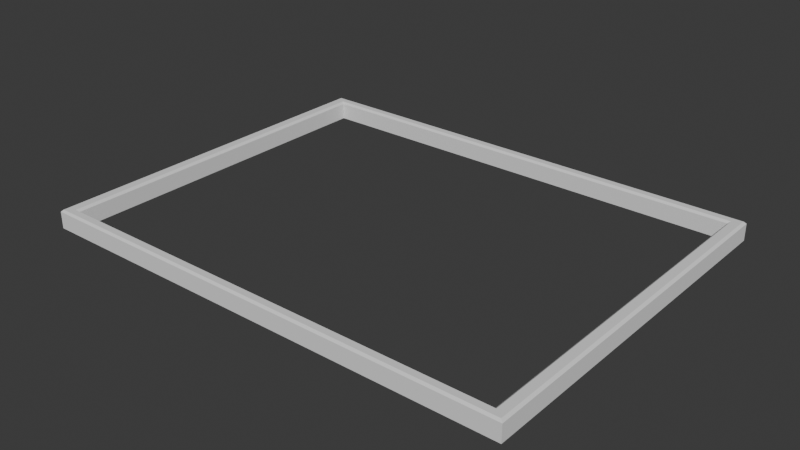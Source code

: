 # Source: table.blend  (saved by Blender 4.4.32; exported with 4.5.12 LTS)
import bpy
from mathutils import Matrix  # noqa: F401  (used for matrix-valued properties, if any)

bpy.ops.wm.read_factory_settings(use_empty=True)
scene = bpy.context.scene
scene.name = 'Scene'

# ---- collections
col_collection = bpy.data.collections.new('Collection'); scene.collection.children.link(col_collection)

# ---- world
world_world = bpy.data.worlds.new('World'); scene.world = world_world
world_world.use_nodes = True; world_world.node_tree.nodes.clear()
_N = world_world.node_tree.nodes; _L = world_world.node_tree.links
n0 = _N.new('ShaderNodeOutputWorld'); n0.name = 'World Output'; n0.location = (300, 300)
n1 = _N.new('ShaderNodeBackground'); n1.name = 'Background'; n1.location = (10, 300)
n1.inputs[0].default_value = (0.05088, 0.05088, 0.05088, 1.0)
_L.new(n1.outputs[0], n0.inputs[0])
n0.is_active_output = True
world_world.color = (0.05088, 0.05088, 0.05088)
world_world.sun_shadow_jitter_overblur = 0.0

# ---- meshes
me_plane = bpy.data.meshes.new('Plane')
me_plane.from_pydata([(-25.0, 25.0, 9.0), (475.0, 25.0, 9.0), (-25.0, -625.0, 9.0), (475.0, -625.0, 9.0), (-39.55, 43.91, 9.0), (489.5, 43.91, 9.0), (-39.55, -643.9, 9.0), (489.5, -643.9, 9.0), (-25.0, -625.0, 32.72), (-27.57, -628.3, 35.72), (477.6, -628.3, 35.72), (475.0, -625.0, 32.72), (475.0, 25.0, 32.72), (477.6, 28.33, 35.72), (-27.57, 28.33, 35.72), (-25.0, 25.0, 32.72), (-36.98, -640.6, 35.72), (-39.55, -643.9, 32.72), (487.0, 40.58, 35.72), (489.5, 43.91, 32.72), (-39.55, 43.91, 32.72), (-36.98, 40.58, 35.72), (489.5, -643.9, 32.72), (487.0, -640.6, 35.72)], [], [(10, 23, 18, 13), (3, 11, 12, 1), (4, 20, 19, 5), (14, 13, 18, 21), (6, 17, 20, 4), (2, 3, 7, 6), (7, 22, 17, 6), (2, 8, 11, 3), (4, 0, 2, 6), (5, 19, 22, 7), (0, 4, 5, 1), (21, 16, 9, 14), (1, 12, 15, 0), (3, 1, 5, 7), (11, 8, 9, 10), (15, 12, 13, 14), (10, 13, 12, 11), (14, 9, 8, 15), (0, 15, 8, 2), (23, 16, 17, 22), (21, 18, 19, 20), (22, 19, 18, 23), (20, 17, 16, 21), (9, 16, 23, 10)])
_uv = me_plane.uv_layers.new(name='UVMap')
_uv.uv.foreach_set('vector', [0.4629, 0.01031, 0.4551, 0.002206, 0.8906, 0.002206, 0.8828, 0.01031, 1.0, 0.5619, 0.9796, 0.5619, 0.9796, 0.002868, 1.0, 0.002868, 0.9081, 0.4551, 0.8944, 0.4551, 0.8944, 1.503e-08, 0.9081, 1.606e-08, 0.8828, 0.4448, 0.8828, 0.01031, 0.8906, 0.002206, 0.8906, 0.4529, 0.9311, 0.5916, 0.9107, 0.5916, 0.9107, 3.136e-09, 0.9311, 4.676e-09, 0.4425, 0.01627, 0.01251, 0.01627, -2.625e-08, 0.0, 0.4551, 0.0, 0.478, 0.9101, 0.4576, 0.9101, 0.4576, 0.4551, 0.478, 0.4551, 0.4804, 0.4425, 0.4667, 0.4425, 0.4667, 0.01251, 0.4804, 0.01251, 0.4551, 0.5916, 0.4425, 0.5753, 0.4425, 0.01627, 0.4551, 0.0, 0.954, 0.5916, 0.9336, 0.5916, 0.9336, 1.799e-08, 0.954, 1.953e-08, 0.4425, 0.5753, 0.4551, 0.5916, -2.625e-08, 0.5916, 0.01251, 0.5753, 0.8906, 0.4529, 0.4551, 0.4529, 0.4629, 0.4448, 0.8828, 0.4448, 0.501, 0.8873, 0.4806, 0.8873, 0.4806, 0.4573, 0.501, 0.4573, 0.01251, 0.01627, 0.01251, 0.5753, -2.625e-08, 0.5916, -2.625e-08, 0.0, 0.4667, 0.01251, 0.4667, 0.4425, 0.4629, 0.4448, 0.4629, 0.01031, 0.4806, 0.4573, 0.4806, 0.8873, 0.478, 0.8895, 0.478, 0.4551, 0.977, 0.5648, 0.977, 1.635e-08, 0.9796, 0.002868, 0.9796, 0.5619, 0.954, 0.5648, 0.954, 1.953e-08, 0.9566, 0.002868, 0.9566, 0.5619, 0.977, 0.5619, 0.9566, 0.5619, 0.9566, 0.002868, 0.977, 0.002868, 0.4551, 0.9079, 0.4551, 0.4573, 0.4576, 0.4551, 0.4576, 0.9101, 0.8906, 0.4529, 0.8906, 0.002206, 0.8944, 1.503e-08, 0.8944, 0.4551, 0.9336, 1.799e-08, 0.9336, 0.5916, 0.9311, 0.5887, 0.9311, 0.002868, 0.9107, 3.136e-09, 0.9107, 0.5916, 0.9081, 0.5887, 0.9081, 0.002868, 0.4629, 0.4448, 0.4551, 0.4529, 0.4551, 0.002206, 0.4629, 0.01031])
me_plane.update()

# ---- objects
ob_plane = bpy.data.objects.new('Plane', me_plane)

# ---- transforms, parenting, visibility, modifiers, constraints
ob_plane.location = (600.0, 0.0, -23.87)
ob_plane.rotation_euler = (0.0, -0.0, -1.571)

# ---- collection membership
col_collection.objects.link(ob_plane)

# ---- scene / render settings (as saved in the file)
scene.frame_start = 1; scene.frame_end = 250; scene.frame_set(1)
scene.render.engine = 'BLENDER_EEVEE_NEXT'
bpy.context.view_layer.update()

# ---- added for rendering (the .blend has no active camera and no usable light): camera, sun
cam_auto = bpy.data.cameras.new('AutoCamera')
cam_auto.lens = 50.0
cam_auto.sensor_width = 36.0
cam_auto.clip_end = 14097.5
ob_auto_camera = bpy.data.objects.new('AutoCamera', cam_auto)
scene.collection.objects.link(ob_auto_camera)
ob_auto_camera.location = (1103.28, -1188.93, 641.113)
ob_auto_camera.rotation_euler = (1.09748, -7.21219e-08, 0.694738)
scene.camera = ob_auto_camera
light_auto_sun = bpy.data.lights.new('AutoSun', 'SUN')
light_auto_sun.energy = 3.0
light_auto_sun.angle = 0.0523599
ob_auto_sun = bpy.data.objects.new('AutoSun', light_auto_sun)
scene.collection.objects.link(ob_auto_sun)
ob_auto_sun.rotation_euler = (0.872665, 0.174533, 0.523599)
bpy.context.view_layer.update()
